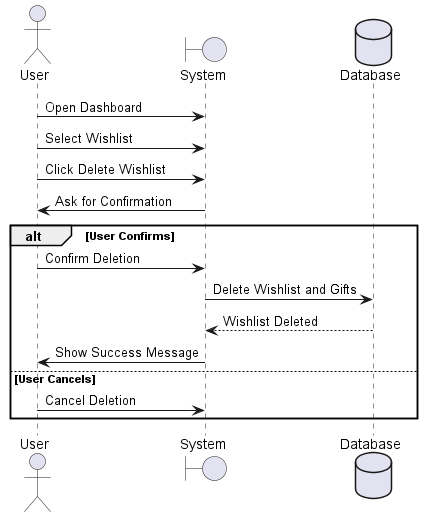

The diagram above was rendered by PlantUML. Its source (embedded in the PNG):
@startuml
actor User
boundary System
database Database

User -> System: Open Dashboard
User -> System: Select Wishlist
User -> System: Click Delete Wishlist
System -> User: Ask for Confirmation
alt User Confirms
    User -> System: Confirm Deletion
    System -> Database: Delete Wishlist and Gifts
    Database --> System: Wishlist Deleted
    System -> User: Show Success Message
else User Cancels
    User -> System: Cancel Deletion
end
@enduml